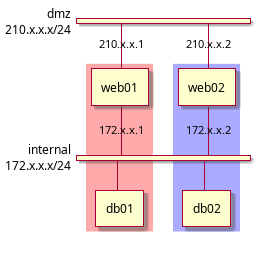

The diagram above was rendered by PlantUML. Its source (embedded in the PNG):
@startuml
nwdiag {
  group {
    color = "#FFaaaa";
    web01;
    db01;
  }
  group {
    color = "#aaaaFF";
    web02;
    db02;
  }
  network dmz {
      address = "210.x.x.x/24"

      web01 [address = "210.x.x.1"];
      web02 [address = "210.x.x.2"];
  }
  network internal {
      address = "172.x.x.x/24";

      web01 [address = "172.x.x.1"];
      web02 [address = "172.x.x.2"];
      db01 ;
      db02 ;
  }
}
@enduml